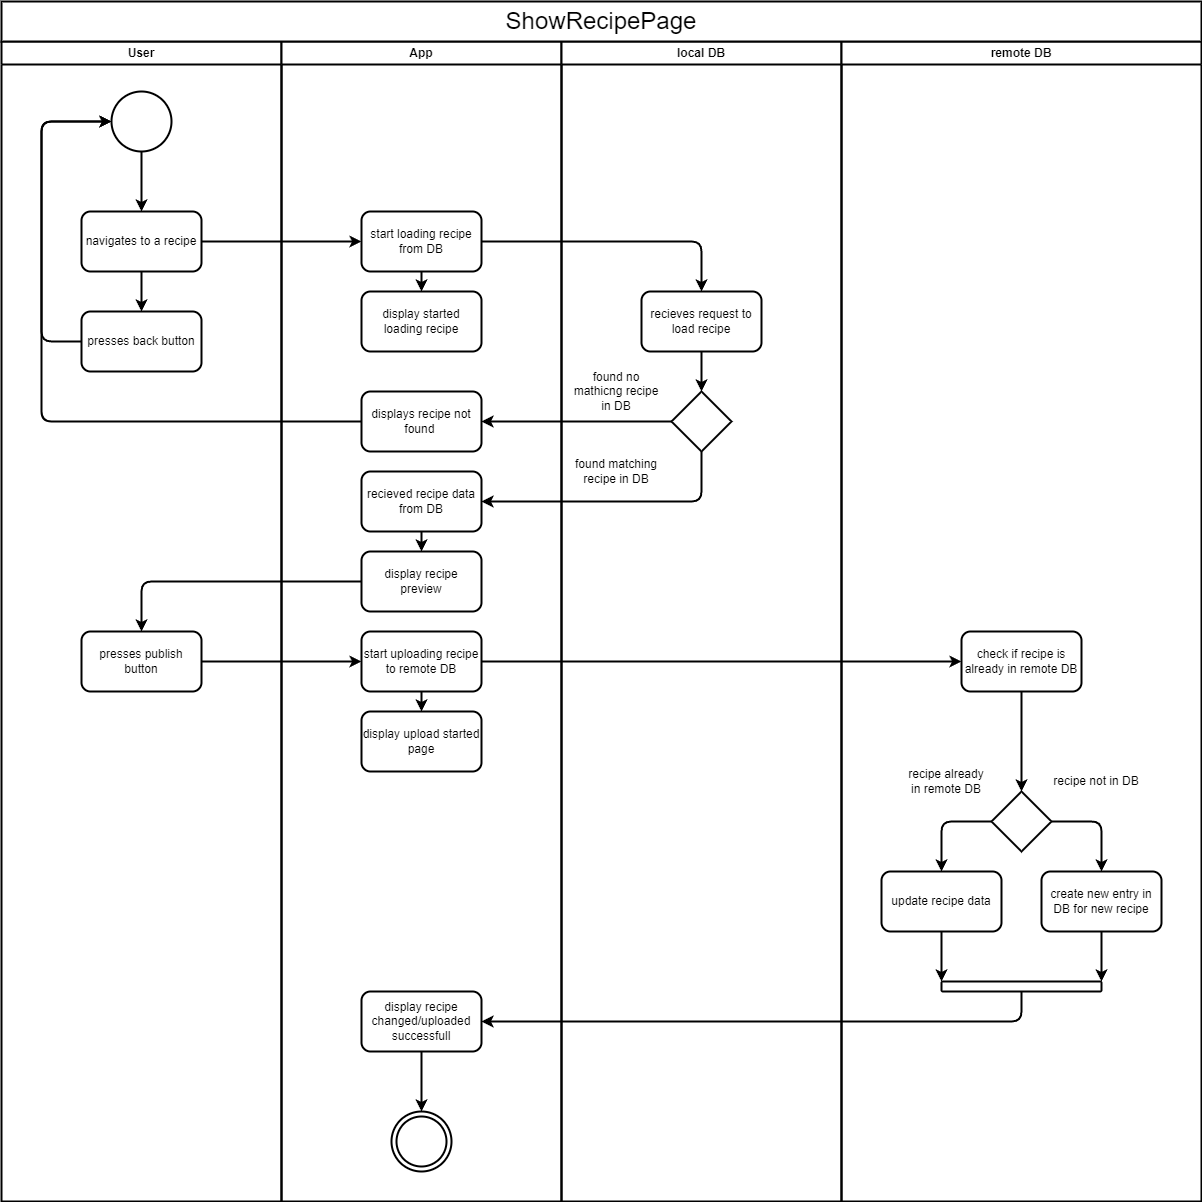

The diagram above was exported from draw.io. Its source (the exported page's mxGraphModel, read from the mxfile embedded in the PNG):
<mxGraphModel dx="1781" dy="1001" grid="1" gridSize="10" guides="1" tooltips="1" connect="1" arrows="1" fold="1" page="1" pageScale="1" pageWidth="850" pageHeight="1100" math="0" shadow="0">
  <root>
    <mxCell id="0" />
    <mxCell id="1" parent="0" />
    <mxCell id="85" value="" style="rounded=0;whiteSpace=wrap;html=1;fillColor=#FFFFFF;strokeColor=#FFFFFF;fontColor=#000000;" vertex="1" parent="1">
      <mxGeometry x="40" y="40" width="1200" height="1200" as="geometry" />
    </mxCell>
    <mxCell id="23" value="User" style="swimlane;whiteSpace=wrap;html=1;strokeWidth=2;fillColor=#FFFFFF;strokeColor=#000000;fontColor=#000000;" parent="1" vertex="1">
      <mxGeometry x="40" y="80" width="280" height="1160" as="geometry" />
    </mxCell>
    <mxCell id="28" style="edgeStyle=none;html=1;entryX=0.5;entryY=0;entryDx=0;entryDy=0;strokeWidth=2;strokeColor=#000000;" parent="23" source="26" target="27" edge="1">
      <mxGeometry relative="1" as="geometry" />
    </mxCell>
    <mxCell id="26" value="" style="ellipse;whiteSpace=wrap;html=1;aspect=fixed;strokeWidth=2;fillColor=#FFFFFF;strokeColor=#000000;" parent="23" vertex="1">
      <mxGeometry x="110" y="50" width="60" height="60" as="geometry" />
    </mxCell>
    <mxCell id="49" style="edgeStyle=none;html=1;entryX=0.5;entryY=0;entryDx=0;entryDy=0;strokeWidth=2;strokeColor=#000000;" parent="23" source="27" target="47" edge="1">
      <mxGeometry relative="1" as="geometry" />
    </mxCell>
    <mxCell id="27" value="navigates to a recipe" style="rounded=1;whiteSpace=wrap;html=1;strokeWidth=2;strokeColor=#000000;fillColor=#FFFFFF;fontColor=#000000;" parent="23" vertex="1">
      <mxGeometry x="80" y="170" width="120" height="60" as="geometry" />
    </mxCell>
    <mxCell id="45" value="presses publish button" style="rounded=1;whiteSpace=wrap;html=1;strokeWidth=2;strokeColor=#000000;fillColor=#FFFFFF;fontColor=#000000;" parent="23" vertex="1">
      <mxGeometry x="80" y="590" width="120" height="60" as="geometry" />
    </mxCell>
    <mxCell id="48" style="edgeStyle=none;html=1;entryX=0;entryY=0.5;entryDx=0;entryDy=0;strokeWidth=2;strokeColor=#000000;" parent="23" source="47" target="26" edge="1">
      <mxGeometry relative="1" as="geometry">
        <Array as="points">
          <mxPoint x="40" y="300" />
          <mxPoint x="40" y="80" />
        </Array>
      </mxGeometry>
    </mxCell>
    <mxCell id="47" value="presses back button" style="rounded=1;whiteSpace=wrap;html=1;strokeWidth=2;strokeColor=#000000;fillColor=#FFFFFF;fontColor=#000000;" parent="23" vertex="1">
      <mxGeometry x="80" y="270" width="120" height="60" as="geometry" />
    </mxCell>
    <mxCell id="24" value="App" style="swimlane;whiteSpace=wrap;html=1;strokeWidth=2;strokeColor=#000000;fontColor=#000000;fillColor=#FFFFFF;" parent="1" vertex="1">
      <mxGeometry x="320" y="80" width="280" height="1160" as="geometry" />
    </mxCell>
    <mxCell id="84" style="edgeStyle=none;html=1;strokeWidth=2;fontSize=24;strokeColor=#000000;" parent="24" source="29" target="83" edge="1">
      <mxGeometry relative="1" as="geometry" />
    </mxCell>
    <mxCell id="29" value="start loading recipe from DB" style="rounded=1;whiteSpace=wrap;html=1;strokeWidth=2;strokeColor=#000000;fillColor=#FFFFFF;fontColor=#000000;" parent="24" vertex="1">
      <mxGeometry x="80" y="170" width="120" height="60" as="geometry" />
    </mxCell>
    <mxCell id="39" style="edgeStyle=none;html=1;entryX=0.5;entryY=0;entryDx=0;entryDy=0;strokeWidth=2;strokeColor=#000000;" parent="24" source="33" target="38" edge="1">
      <mxGeometry relative="1" as="geometry" />
    </mxCell>
    <mxCell id="33" value="recieved recipe data from DB" style="rounded=1;whiteSpace=wrap;html=1;strokeWidth=2;strokeColor=#000000;fillColor=#FFFFFF;fontColor=#000000;" parent="24" vertex="1">
      <mxGeometry x="80" y="430" width="120" height="60" as="geometry" />
    </mxCell>
    <mxCell id="38" value="display recipe preview" style="rounded=1;whiteSpace=wrap;html=1;strokeWidth=2;strokeColor=#000000;fillColor=#FFFFFF;fontColor=#000000;" parent="24" vertex="1">
      <mxGeometry x="80" y="510" width="120" height="60" as="geometry" />
    </mxCell>
    <mxCell id="40" value="displays recipe not found&amp;nbsp;" style="rounded=1;whiteSpace=wrap;html=1;strokeWidth=2;strokeColor=#000000;fillColor=#FFFFFF;fontColor=#000000;" parent="24" vertex="1">
      <mxGeometry x="80" y="350" width="120" height="60" as="geometry" />
    </mxCell>
    <mxCell id="59" style="edgeStyle=none;html=1;strokeWidth=2;strokeColor=#000000;" parent="24" source="56" target="58" edge="1">
      <mxGeometry relative="1" as="geometry" />
    </mxCell>
    <mxCell id="56" value="start uploading recipe to remote DB" style="rounded=1;whiteSpace=wrap;html=1;strokeWidth=2;strokeColor=#000000;fillColor=#FFFFFF;fontColor=#000000;" parent="24" vertex="1">
      <mxGeometry x="80" y="590" width="120" height="60" as="geometry" />
    </mxCell>
    <mxCell id="58" value="display upload started page" style="rounded=1;whiteSpace=wrap;html=1;strokeWidth=2;strokeColor=#000000;fillColor=#FFFFFF;fontColor=#000000;" parent="24" vertex="1">
      <mxGeometry x="80" y="670" width="120" height="60" as="geometry" />
    </mxCell>
    <mxCell id="81" style="edgeStyle=none;html=1;entryX=0.5;entryY=0;entryDx=0;entryDy=0;strokeWidth=2;strokeColor=#000000;" parent="24" source="74" target="79" edge="1">
      <mxGeometry relative="1" as="geometry" />
    </mxCell>
    <mxCell id="74" value="display recipe changed/uploaded successfull" style="rounded=1;whiteSpace=wrap;html=1;strokeWidth=2;strokeColor=#000000;fillColor=#FFFFFF;fontColor=#000000;" parent="24" vertex="1">
      <mxGeometry x="80" y="950" width="120" height="60" as="geometry" />
    </mxCell>
    <mxCell id="79" value="" style="ellipse;whiteSpace=wrap;html=1;aspect=fixed;strokeWidth=2;strokeColor=#000000;fillColor=#FFFFFF;" parent="24" vertex="1">
      <mxGeometry x="110" y="1070" width="60" height="60" as="geometry" />
    </mxCell>
    <mxCell id="80" value="" style="ellipse;whiteSpace=wrap;html=1;aspect=fixed;strokeWidth=2;strokeColor=#000000;fillColor=#FFFFFF;" parent="24" vertex="1">
      <mxGeometry x="115" y="1075" width="50" height="50" as="geometry" />
    </mxCell>
    <mxCell id="83" value="display started loading recipe" style="rounded=1;whiteSpace=wrap;html=1;strokeWidth=2;strokeColor=#000000;fillColor=#FFFFFF;fontColor=#000000;" parent="24" vertex="1">
      <mxGeometry x="80" y="250" width="120" height="60" as="geometry" />
    </mxCell>
    <mxCell id="25" value="local DB" style="swimlane;whiteSpace=wrap;html=1;strokeWidth=2;strokeColor=#000000;fontColor=#000000;fillColor=#FFFFFF;" parent="1" vertex="1">
      <mxGeometry x="600" y="80" width="280" height="1160" as="geometry" />
    </mxCell>
    <mxCell id="36" style="edgeStyle=none;html=1;entryX=0.5;entryY=0;entryDx=0;entryDy=0;strokeWidth=2;strokeColor=#000000;" parent="25" source="31" target="35" edge="1">
      <mxGeometry relative="1" as="geometry" />
    </mxCell>
    <mxCell id="31" value="recieves request to load recipe" style="rounded=1;whiteSpace=wrap;html=1;strokeWidth=2;strokeColor=#000000;fillColor=#FFFFFF;fontColor=#000000;" parent="25" vertex="1">
      <mxGeometry x="80" y="250" width="120" height="60" as="geometry" />
    </mxCell>
    <mxCell id="35" value="" style="rhombus;whiteSpace=wrap;html=1;strokeWidth=2;strokeColor=#000000;fillColor=#FFFFFF;fontColor=#000000;" parent="25" vertex="1">
      <mxGeometry x="110" y="350" width="60" height="60" as="geometry" />
    </mxCell>
    <mxCell id="43" value="found no mathicng recipe in DB" style="text;html=1;strokeColor=none;fillColor=none;align=center;verticalAlign=middle;whiteSpace=wrap;rounded=0;strokeWidth=2;fontColor=#000000;" parent="25" vertex="1">
      <mxGeometry x="10" y="320" width="90" height="60" as="geometry" />
    </mxCell>
    <mxCell id="44" value="found matching recipe in DB" style="text;html=1;strokeColor=none;fillColor=none;align=center;verticalAlign=middle;whiteSpace=wrap;rounded=0;strokeWidth=2;fontColor=#000000;" parent="25" vertex="1">
      <mxGeometry x="10" y="400" width="90" height="60" as="geometry" />
    </mxCell>
    <mxCell id="30" style="edgeStyle=none;html=1;strokeWidth=2;strokeColor=#000000;" parent="1" source="27" target="29" edge="1">
      <mxGeometry relative="1" as="geometry" />
    </mxCell>
    <mxCell id="32" style="edgeStyle=none;html=1;strokeWidth=2;strokeColor=#000000;" parent="1" source="29" target="31" edge="1">
      <mxGeometry relative="1" as="geometry">
        <Array as="points">
          <mxPoint x="740" y="280" />
        </Array>
      </mxGeometry>
    </mxCell>
    <mxCell id="37" style="edgeStyle=none;html=1;entryX=1;entryY=0.5;entryDx=0;entryDy=0;strokeWidth=2;strokeColor=#000000;" parent="1" source="35" target="33" edge="1">
      <mxGeometry relative="1" as="geometry">
        <Array as="points">
          <mxPoint x="740" y="540" />
        </Array>
      </mxGeometry>
    </mxCell>
    <mxCell id="41" style="edgeStyle=none;html=1;strokeWidth=2;strokeColor=#000000;" parent="1" source="35" target="40" edge="1">
      <mxGeometry relative="1" as="geometry" />
    </mxCell>
    <mxCell id="42" style="edgeStyle=none;html=1;entryX=0;entryY=0.5;entryDx=0;entryDy=0;strokeWidth=2;strokeColor=#000000;" parent="1" source="40" target="26" edge="1">
      <mxGeometry relative="1" as="geometry">
        <Array as="points">
          <mxPoint x="80" y="460" />
          <mxPoint x="80" y="160" />
        </Array>
      </mxGeometry>
    </mxCell>
    <mxCell id="46" style="edgeStyle=none;html=1;strokeWidth=2;strokeColor=#000000;" parent="1" source="38" target="45" edge="1">
      <mxGeometry relative="1" as="geometry">
        <Array as="points">
          <mxPoint x="180" y="620" />
        </Array>
      </mxGeometry>
    </mxCell>
    <mxCell id="50" value="remote DB" style="swimlane;whiteSpace=wrap;html=1;strokeWidth=2;strokeColor=#000000;fontColor=#000000;fillColor=#FFFFFF;" parent="1" vertex="1">
      <mxGeometry x="880" y="80" width="360" height="1160" as="geometry" />
    </mxCell>
    <mxCell id="63" style="edgeStyle=none;html=1;strokeWidth=2;strokeColor=#000000;" parent="50" source="61" target="62" edge="1">
      <mxGeometry relative="1" as="geometry" />
    </mxCell>
    <mxCell id="61" value="check if recipe is already in remote DB" style="rounded=1;whiteSpace=wrap;html=1;strokeWidth=2;strokeColor=#000000;fillColor=#FFFFFF;fontColor=#000000;" parent="50" vertex="1">
      <mxGeometry x="120" y="590" width="120" height="60" as="geometry" />
    </mxCell>
    <mxCell id="68" style="edgeStyle=none;html=1;entryX=0.5;entryY=0;entryDx=0;entryDy=0;strokeWidth=2;strokeColor=#000000;" parent="50" source="62" target="67" edge="1">
      <mxGeometry relative="1" as="geometry">
        <Array as="points">
          <mxPoint x="260" y="780" />
        </Array>
      </mxGeometry>
    </mxCell>
    <mxCell id="70" style="edgeStyle=none;html=1;exitX=0;exitY=0.5;exitDx=0;exitDy=0;entryX=0.5;entryY=0;entryDx=0;entryDy=0;strokeWidth=2;strokeColor=#000000;" parent="50" source="62" target="69" edge="1">
      <mxGeometry relative="1" as="geometry">
        <Array as="points">
          <mxPoint x="100" y="780" />
        </Array>
      </mxGeometry>
    </mxCell>
    <mxCell id="62" value="" style="rhombus;whiteSpace=wrap;html=1;strokeWidth=2;strokeColor=#000000;fillColor=#FFFFFF;fontColor=#000000;" parent="50" vertex="1">
      <mxGeometry x="150" y="750" width="60" height="60" as="geometry" />
    </mxCell>
    <mxCell id="64" value="recipe already in remote DB" style="text;html=1;strokeColor=none;fillColor=none;align=center;verticalAlign=middle;whiteSpace=wrap;rounded=0;strokeWidth=2;fontColor=#000000;" parent="50" vertex="1">
      <mxGeometry x="60" y="710" width="90" height="60" as="geometry" />
    </mxCell>
    <mxCell id="67" value="create new entry in DB for new recipe" style="rounded=1;whiteSpace=wrap;html=1;strokeWidth=2;strokeColor=#000000;fillColor=#FFFFFF;fontColor=#000000;" parent="50" vertex="1">
      <mxGeometry x="200" y="830" width="120" height="60" as="geometry" />
    </mxCell>
    <mxCell id="65" value="recipe not in DB" style="text;html=1;strokeColor=none;fillColor=none;align=center;verticalAlign=middle;whiteSpace=wrap;rounded=0;strokeWidth=2;fontColor=#000000;" parent="50" vertex="1">
      <mxGeometry x="210" y="710" width="90" height="60" as="geometry" />
    </mxCell>
    <mxCell id="69" value="update recipe data" style="rounded=1;whiteSpace=wrap;html=1;strokeWidth=2;strokeColor=#000000;fillColor=#FFFFFF;fontColor=#000000;" parent="50" vertex="1">
      <mxGeometry x="40" y="830" width="120" height="60" as="geometry" />
    </mxCell>
    <mxCell id="77" value="" style="rounded=1;whiteSpace=wrap;html=1;strokeWidth=2;strokeColor=#000000;fillColor=#FFFFFF;fontColor=#000000;" parent="50" vertex="1">
      <mxGeometry x="100" y="940" width="160" height="10" as="geometry" />
    </mxCell>
    <mxCell id="72" style="edgeStyle=none;html=1;strokeWidth=2;entryX=0;entryY=0;entryDx=0;entryDy=0;strokeColor=#000000;" parent="50" source="69" target="77" edge="1">
      <mxGeometry relative="1" as="geometry">
        <mxPoint x="100" y="939.9999999999998" as="targetPoint" />
      </mxGeometry>
    </mxCell>
    <mxCell id="73" style="edgeStyle=none;html=1;strokeWidth=2;entryX=1;entryY=0;entryDx=0;entryDy=0;strokeColor=#000000;" parent="50" source="67" target="77" edge="1">
      <mxGeometry relative="1" as="geometry">
        <mxPoint x="260" y="939.9999999999998" as="targetPoint" />
      </mxGeometry>
    </mxCell>
    <mxCell id="57" style="edgeStyle=none;html=1;strokeWidth=2;strokeColor=#000000;" parent="1" source="45" target="56" edge="1">
      <mxGeometry relative="1" as="geometry" />
    </mxCell>
    <mxCell id="60" style="edgeStyle=none;html=1;strokeWidth=2;entryX=0;entryY=0.5;entryDx=0;entryDy=0;strokeColor=#000000;" parent="1" source="56" target="61" edge="1">
      <mxGeometry relative="1" as="geometry">
        <mxPoint x="920" y="740" as="targetPoint" />
      </mxGeometry>
    </mxCell>
    <mxCell id="78" style="edgeStyle=none;html=1;entryX=1;entryY=0.5;entryDx=0;entryDy=0;strokeWidth=2;strokeColor=#000000;" parent="1" source="77" target="74" edge="1">
      <mxGeometry relative="1" as="geometry">
        <Array as="points">
          <mxPoint x="1060" y="1060" />
        </Array>
      </mxGeometry>
    </mxCell>
    <mxCell id="82" value="&lt;font style=&quot;font-size: 24px;&quot;&gt;ShowRecipePage&lt;/font&gt;" style="rounded=0;whiteSpace=wrap;html=1;strokeWidth=2;fillColor=#FFFFFF;strokeColor=#000000;fontColor=#000000;" parent="1" vertex="1">
      <mxGeometry x="40" y="40" width="1200" height="40" as="geometry" />
    </mxCell>
  </root>
</mxGraphModel>